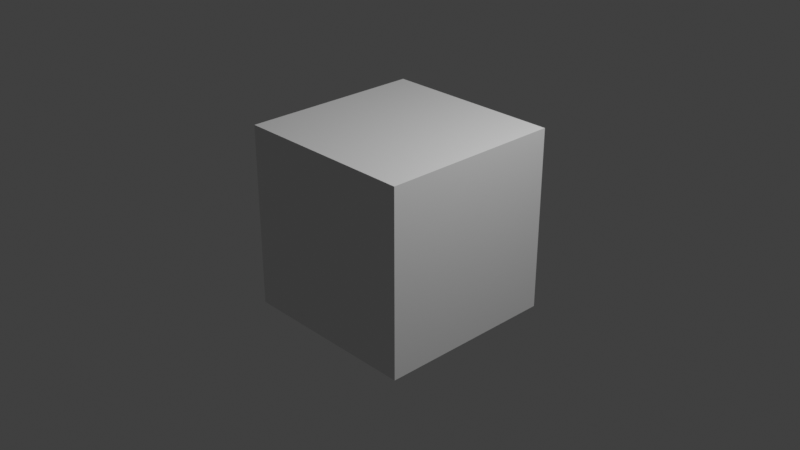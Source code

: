 # Source: time3_1.blend  (saved by Blender 2.82.7; exported with 4.5.12 LTS)
import bpy
from mathutils import Matrix  # noqa: F401  (used for matrix-valued properties, if any)

bpy.ops.wm.read_factory_settings(use_empty=True)
scene = bpy.context.scene
scene.name = 'Scene'

# ---- collections
col_collection = bpy.data.collections.new('Collection'); scene.collection.children.link(col_collection)

# ---- materials (node trees are filled in below, after node groups)
mat_material = bpy.data.materials.new('Material')
mat_material.alpha_threshold = 0.0
mat_material.use_transparent_shadow = False
mat_material.line_color = (0.0, 0.0, 0.0, 1.0)

# ---- material node trees
mat_material.use_nodes = True; mat_material.node_tree.nodes.clear()
_N = mat_material.node_tree.nodes; _L = mat_material.node_tree.links
n0 = _N.new('ShaderNodeOutputMaterial'); n0.name = 'Material Output'; n0.location = (300, 300)
n1 = _N.new('ShaderNodeBsdfPrincipled'); n1.name = 'Principled BSDF'; n1.location = (10, 300)
n1.distribution = 'GGX'
n1.subsurface_method = 'BURLEY'
n1.inputs[2].default_value = 0.4
n1.inputs[3].default_value = 1.45
n1.inputs[27].default_value = (0.0, 0.0, 0.0, 1.0)
n1.inputs[28].default_value = 1.0
_L.new(n1.outputs[0], n0.inputs[0])
n0.is_active_output = True

# ---- world
world_world = bpy.data.worlds.new('World'); scene.world = world_world
world_world.use_nodes = True; world_world.node_tree.nodes.clear()
_N = world_world.node_tree.nodes; _L = world_world.node_tree.links
n0 = _N.new('ShaderNodeOutputWorld'); n0.name = 'World Output'; n0.location = (300, 300)
n1 = _N.new('ShaderNodeBackground'); n1.name = 'Background'; n1.location = (10, 300)
n1.inputs[0].default_value = (0.05088, 0.05088, 0.05088, 1.0)
_L.new(n1.outputs[0], n0.inputs[0])
n0.is_active_output = True
world_world.color = (0.05088, 0.05088, 0.05088)
world_world.use_sun_shadow = False
world_world.sun_shadow_jitter_overblur = 0.0

# ---- cameras
cam_camera = bpy.data.cameras.new('Camera')
cam_camera.clip_end = 100.0
cam_camera.ortho_scale = 7.314

# ---- lights
light_light = bpy.data.lights.new('Light', 'POINT')
light_light.transmission_factor = 0.0
light_light.energy = 1000.0
light_light.shadow_soft_size = 0.1
light_light.shadow_maximum_resolution = 0.006
light_light.use_absolute_resolution = True

# ---- meshes
me_cube = bpy.data.meshes.new('Cube')
me_cube.from_pydata([(1.0, 1.0, 1.0), (1.0, 1.0, -1.0), (1.0, -1.0, 1.0), (1.0, -1.0, -1.0), (-1.0, 1.0, 1.0), (-1.0, 1.0, -1.0), (-1.0, -1.0, 1.0), (-1.0, -1.0, -1.0)], [], [(0, 4, 6, 2), (3, 2, 6, 7), (7, 6, 4, 5), (5, 1, 3, 7), (1, 0, 2, 3), (5, 4, 0, 1)])
_uv = me_cube.uv_layers.new(name='UVMap')
_uv.uv.foreach_set('vector', [0.625, 0.5, 0.875, 0.5, 0.875, 0.75, 0.625, 0.75, 0.375, 0.75, 0.625, 0.75, 0.625, 1.0, 0.375, 1.0, 0.375, 0.0, 0.625, 0.0, 0.625, 0.25, 0.375, 0.25, 0.125, 0.5, 0.375, 0.5, 0.375, 0.75, 0.125, 0.75, 0.375, 0.5, 0.625, 0.5, 0.625, 0.75, 0.375, 0.75, 0.375, 0.25, 0.625, 0.25, 0.625, 0.5, 0.375, 0.5])
me_cube.materials.append(mat_material)
me_cube.use_remesh_preserve_volume = False
me_cube.use_remesh_preserve_attributes = False
me_cube.use_mirror_vertex_groups = False
me_cube.update()

# ---- objects
ob_cube = bpy.data.objects.new('Cube', me_cube)
ob_light = bpy.data.objects.new('Light', light_light)
ob_camera = bpy.data.objects.new('Camera', cam_camera)

# ---- transforms, parenting, visibility, modifiers, constraints
ob_cube.location = (0.0, 0.0, 0.0)
ob_cube.lock_rotations_4d = False
ob_cube.empty_display_type = 'ARROWS'
ob_cube.lineart.crease_threshold = 0.0
ob_light.location = (4.076, 1.005, 5.904)
ob_light.rotation_euler = (0.6503, 0.05522, 1.866)
ob_light.lock_rotations_4d = False
ob_light.empty_display_type = 'ARROWS'
ob_light.color = (0.0, 0.0, 0.0, 0.0)
ob_light.lineart.crease_threshold = 0.0
ob_camera.location = (7.359, -6.926, 4.958)
ob_camera.rotation_euler = (1.109, 0.0, 0.8149)
ob_camera.lock_rotations_4d = False
ob_camera.empty_display_type = 'ARROWS'
ob_camera.color = (0.0, 0.0, 0.0, 0.0)
ob_camera.display_type = 'WIRE'
ob_camera.lineart.crease_threshold = 0.0

# ---- collection membership
col_collection.objects.link(ob_cube)
col_collection.objects.link(ob_light)
col_collection.objects.link(ob_camera)

# ---- scene / render settings (as saved in the file)
scene.camera = ob_camera
scene.frame_start = 1; scene.frame_end = 26; scene.frame_set(4)
scene.render.engine = 'BLENDER_EEVEE_NEXT'
scene.render.image_settings.file_format = 'FFMPEG'
scene.render.image_settings.color_mode = 'RGB'
scene.render.fps = 1
scene.render.fps_base = 0.1
scene.cycles.use_denoising = False
scene.cycles.samples = 128
scene.cycles.sampling_pattern = 'TABULATED_SOBOL'
scene.cycles.use_adaptive_sampling = False
scene.cycles.use_light_tree = False
scene.view_settings.view_transform = 'Standard'
bpy.context.view_layer.update()
